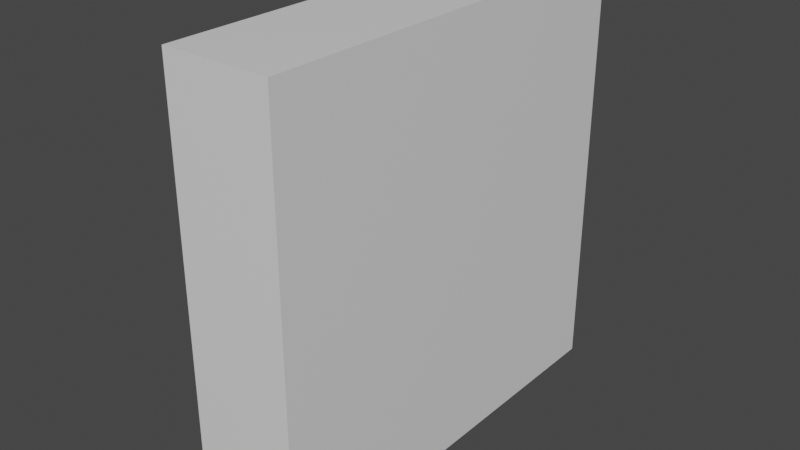 # Source: Switch.blend  (saved by Blender 2.93.21; exported with 4.5.12 LTS)
import bpy
from mathutils import Matrix  # noqa: F401  (used for matrix-valued properties, if any)

bpy.ops.wm.read_factory_settings(use_empty=True)
scene = bpy.context.scene
scene.name = 'Scene'

# ---- collections
col_collection = bpy.data.collections.new('Collection'); scene.collection.children.link(col_collection)

# ---- materials (node trees are filled in below, after node groups)
mat_material = bpy.data.materials.new('Material')
mat_material.alpha_threshold = 0.0
mat_material.use_transparent_shadow = False
mat_material.line_color = (0.0, 0.0, 0.0, 1.0)
mat_material_001 = bpy.data.materials.new('Material.001')
mat_material_001.alpha_threshold = 0.0
mat_material_001.use_transparent_shadow = False
mat_material_001.line_color = (0.0, 0.0, 0.0, 1.0)

# ---- material node trees
mat_material.use_nodes = True; mat_material.node_tree.nodes.clear()
_N = mat_material.node_tree.nodes; _L = mat_material.node_tree.links
n0 = _N.new('ShaderNodeOutputMaterial'); n0.name = 'Material Output'; n0.location = (300, 300)
n1 = _N.new('ShaderNodeBsdfPrincipled'); n1.name = 'Principled BSDF'; n1.location = (10, 300)
n1.distribution = 'GGX'
n1.subsurface_method = 'BURLEY'
n1.inputs[2].default_value = 0.4
n1.inputs[3].default_value = 1.45
n1.inputs[27].default_value = (0.0, 0.0, 0.0, 1.0)
n1.inputs[28].default_value = 1.0
_L.new(n1.outputs[0], n0.inputs[0])
n0.is_active_output = True
mat_material_001.use_nodes = True; mat_material_001.node_tree.nodes.clear()
_N = mat_material_001.node_tree.nodes; _L = mat_material_001.node_tree.links
n0 = _N.new('ShaderNodeOutputMaterial'); n0.name = 'Material Output'; n0.location = (300, 300)
n1 = _N.new('ShaderNodeBsdfPrincipled'); n1.name = 'Principled BSDF'; n1.location = (10, 300)
n1.distribution = 'GGX'
n1.subsurface_method = 'BURLEY'
n1.inputs[2].default_value = 0.4
n1.inputs[3].default_value = 1.45
n1.inputs[27].default_value = (0.0, 0.0, 0.0, 1.0)
n1.inputs[28].default_value = 1.0
_L.new(n1.outputs[0], n0.inputs[0])
n0.is_active_output = True

# ---- world
world_world = bpy.data.worlds.new('World'); scene.world = world_world
world_world.use_nodes = True; world_world.node_tree.nodes.clear()
_N = world_world.node_tree.nodes; _L = world_world.node_tree.links
n0 = _N.new('ShaderNodeOutputWorld'); n0.name = 'World Output'; n0.location = (300, 300)
n1 = _N.new('ShaderNodeBackground'); n1.name = 'Background'; n1.location = (10, 300)
n1.inputs[0].default_value = (0.05088, 0.05088, 0.05088, 1.0)
_L.new(n1.outputs[0], n0.inputs[0])
n0.is_active_output = True
world_world.color = (0.05088, 0.05088, 0.05088)
world_world.use_sun_shadow = False
world_world.sun_shadow_jitter_overblur = 0.0

# ---- meshes
me_cube = bpy.data.meshes.new('Cube')
me_cube.from_pydata([(0.05, 0.2, 0.2), (0.05, 0.2, -0.2), (0.05, -0.2, 0.2), (0.05, -0.2, -0.2), (-0.05, 0.2, 0.2), (-0.05, 0.2, -0.2), (-0.05, -0.2, 0.2), (-0.05, -0.2, -0.2)], [], [(0, 4, 6, 2), (3, 2, 6, 7), (7, 6, 4, 5), (5, 1, 3, 7), (1, 0, 2, 3), (5, 4, 0, 1)])
_uv = me_cube.uv_layers.new(name='UVMap')
_uv.uv.foreach_set('vector', [0.625, 0.5, 0.875, 0.5, 0.875, 0.75, 0.625, 0.75, 0.375, 0.75, 0.625, 0.75, 0.625, 1.0, 0.375, 1.0, 0.375, 0.0, 0.625, 0.0, 0.625, 0.25, 0.375, 0.25, 0.125, 0.5, 0.375, 0.5, 0.375, 0.75, 0.125, 0.75, 0.375, 0.5, 0.625, 0.5, 0.625, 0.75, 0.375, 0.75, 0.375, 0.25, 0.625, 0.25, 0.625, 0.5, 0.375, 0.5])
me_cube.materials.append(mat_material)
me_cube.use_remesh_preserve_volume = False
me_cube.use_remesh_preserve_attributes = False
me_cube.use_mirror_vertex_groups = False
me_cube.update()
me_cube_001 = bpy.data.meshes.new('Cube.001')
me_cube_001.from_pydata([(0.02323, 0.008455, 0.0201), (0.02323, 0.008455, -0.1658), (0.02323, -0.008455, 0.0201), (0.02323, -0.008455, -0.1658), (-0.02323, 0.008455, 0.0201), (-0.02323, 0.008455, -0.1658), (-0.02323, -0.008455, 0.0201), (-0.02323, -0.008455, -0.1658)], [], [(0, 4, 6, 2), (3, 2, 6, 7), (7, 6, 4, 5), (5, 1, 3, 7), (1, 0, 2, 3), (5, 4, 0, 1)])
_uv = me_cube_001.uv_layers.new(name='UVMap')
_uv.uv.foreach_set('vector', [0.625, 0.5, 0.875, 0.5, 0.875, 0.75, 0.625, 0.75, 0.375, 0.75, 0.625, 0.75, 0.625, 1.0, 0.375, 1.0, 0.375, 0.0, 0.625, 0.0, 0.625, 0.25, 0.375, 0.25, 0.125, 0.5, 0.375, 0.5, 0.375, 0.75, 0.125, 0.75, 0.375, 0.5, 0.625, 0.5, 0.625, 0.75, 0.375, 0.75, 0.375, 0.25, 0.625, 0.25, 0.625, 0.5, 0.375, 0.5])
me_cube_001.materials.append(mat_material_001)
me_cube_001.use_remesh_preserve_volume = False
me_cube_001.use_remesh_preserve_attributes = False
me_cube_001.use_mirror_vertex_groups = False
me_cube_001.update()

# ---- objects
ob_cube = bpy.data.objects.new('Cube', me_cube)
ob_switch = bpy.data.objects.new('Switch', me_cube_001)

# ---- transforms, parenting, visibility, modifiers, constraints
ob_cube.location = (0.0, 0.0, 0.0)
ob_cube.lock_rotations_4d = False
ob_cube.empty_display_type = 'ARROWS'
ob_cube.lineart.crease_threshold = 0.0
ob_switch.parent = ob_cube
ob_switch.location = (-0.05005, 0.0, 0.0)
ob_switch.lock_rotations_4d = False
ob_switch.empty_display_type = 'ARROWS'
ob_switch.lineart.crease_threshold = 0.0

# ---- collection membership
col_collection.objects.link(ob_cube)
col_collection.objects.link(ob_switch)

# ---- scene / render settings (as saved in the file)
scene.frame_start = 1; scene.frame_end = 250; scene.frame_set(1)
scene.render.engine = 'BLENDER_EEVEE_NEXT'
scene.cycles.use_denoising = False
scene.cycles.samples = 128
scene.cycles.sampling_pattern = 'TABULATED_SOBOL'
scene.cycles.use_adaptive_sampling = False
scene.cycles.use_light_tree = False
scene.view_settings.view_transform = 'Filmic'
bpy.context.view_layer.update()

# ---- added for rendering (the .blend has no active camera and no usable light): camera, sun
cam_auto = bpy.data.cameras.new('AutoCamera')
cam_auto.lens = 50.0
cam_auto.sensor_width = 36.0
cam_auto.clip_end = 1000.0
ob_auto_camera = bpy.data.objects.new('AutoCamera', cam_auto)
scene.collection.objects.link(ob_auto_camera)
ob_auto_camera.location = (0.524029, -0.642806, 0.428538)
ob_auto_camera.rotation_euler = (1.09748, -7.21219e-08, 0.694738)
scene.camera = ob_auto_camera
light_auto_sun = bpy.data.lights.new('AutoSun', 'SUN')
light_auto_sun.energy = 3.0
light_auto_sun.angle = 0.0523599
ob_auto_sun = bpy.data.objects.new('AutoSun', light_auto_sun)
scene.collection.objects.link(ob_auto_sun)
ob_auto_sun.rotation_euler = (0.872665, 0.174533, 0.523599)
bpy.context.view_layer.update()
